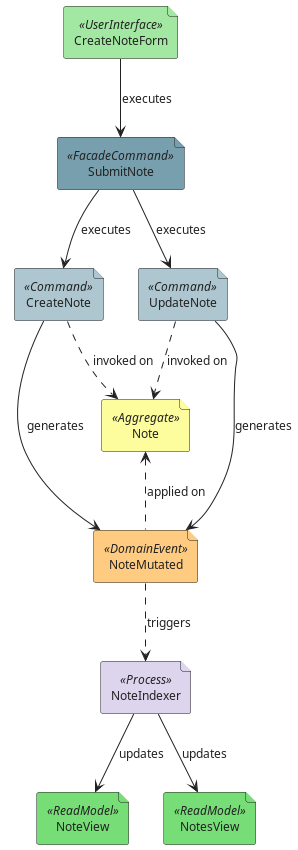

The diagram above was rendered by PlantUML. Its source (embedded in the PNG):
@startuml










hide stereotype
skinparam wrapWidth 200
skinparam maxMessageSize 150
skinparam DefaultFontSize 12
skinparam DefaultFontColor #212121





























show stereotype

skinparam defaultTextAlignment center
skinparam wrapWidth 200
skinparam maxMessageSize 150

skinparam Arrow {
    Color #212121
    FontColor #212121
    FontSize 12
}





skinparam file<<FacadeCommand>> {
    StereotypeFontSize 12
    shadowing false
    FontColor #212121
    BorderColor #212121
    BackgroundColor #779fae
}



skinparam file<<Command>> {
    StereotypeFontSize 12
    shadowing false
    FontColor #212121
    BorderColor #212121
    BackgroundColor #aec6cf
}



skinparam file<<Result>> {
    StereotypeFontSize 12
    shadowing false
    FontColor #212121
    BorderColor #212121
    BackgroundColor #cfcfc4
}



skinparam file<<Event>> {
    StereotypeFontSize 12
    shadowing false
    FontColor #212121
    BorderColor #212121
    BackgroundColor #ffb853
}



skinparam file<<DomainEvent>> {
    StereotypeFontSize 12
    shadowing false
    FontColor #212121
    BorderColor #212121
    BackgroundColor #ffcb81
}



skinparam file<<IntegrationEvent>> {
    StereotypeFontSize 12
    shadowing false
    FontColor #212121
    BorderColor #212121
    BackgroundColor #ffdeaf
}



skinparam file<<Query>> {
    StereotypeFontSize 12
    shadowing false
    FontColor #212121
    BorderColor #212121
    BackgroundColor #62d862
}



skinparam file<<ReadModel>> {
    StereotypeFontSize 12
    shadowing false
    FontColor #212121
    BorderColor #212121
    BackgroundColor #77dd77
}



skinparam file<<UserInterface>> {
    StereotypeFontSize 12
    shadowing false
    FontColor #212121
    BorderColor #212121
    BackgroundColor #a2e8a2
}



skinparam file<<Aggregate>> {
    StereotypeFontSize 12
    shadowing false
    FontColor #212121
    BorderColor #212121
    BackgroundColor #fdfd9d
}



skinparam file<<Service>> {
    StereotypeFontSize 12
    shadowing false
    FontColor #212121
    BorderColor #212121
    BackgroundColor #fcfc78
}



skinparam file<<Policy>> {
    StereotypeFontSize 12
    shadowing false
    FontColor #212121
    BorderColor #212121
    BackgroundColor #b6a2db
}



skinparam file<<Saga>> {
    StereotypeFontSize 12
    shadowing false
    FontColor #212121
    BorderColor #212121
    BackgroundColor #c9bbe5
}



skinparam file<<Process>> {
    StereotypeFontSize 12
    shadowing false
    FontColor #212121
    BorderColor #212121
    BackgroundColor #ddd4ee
}



skinparam file<<Timer>> {
    StereotypeFontSize 12
    shadowing false
    FontColor #212121
    BorderColor #212121
    BackgroundColor #cfcfc4
}



skinparam actor<<Person>> {
    StereotypeFontSize 0
    shadowing false
    FontColor #212121
    BorderColor #212121
    BackgroundColor #ffd1dc
}



skinparam file<<System>> {
    StereotypeFontSize 12
    shadowing false
    FontColor #212121
    BorderColor #212121
    BackgroundColor #ffd1dc
}



skinparam file<<Comment>> {
    StereotypeFontSize 12
    shadowing false
    FontColor #212121
    BorderColor #212121
    BackgroundColor transparent
}


      file CreateNoteForm <<UserInterface>>

      file SubmitNote <<FacadeCommand>>

      file CreateNote <<Command>>
      file UpdateNote <<Command>>
      file NoteMutated <<DomainEvent>>

      file NoteView <<ReadModel>>
      file NotesView <<ReadModel>>

      file Note <<Aggregate>>

      file NoteIndexer <<Process>>

CreateNoteForm --> SubmitNote : executes

SubmitNote --> CreateNote : executes
SubmitNote --> UpdateNote : executes

CreateNote ..> Note : invoked on
UpdateNote ..> Note : invoked on

CreateNote ---> NoteMutated : generates
UpdateNote ---> NoteMutated : generates

Note <.. NoteMutated : applied on

NoteMutated ..> NoteIndexer : triggers

NoteIndexer --> NotesView : updates
NoteIndexer --> NoteView : updates
@enduml